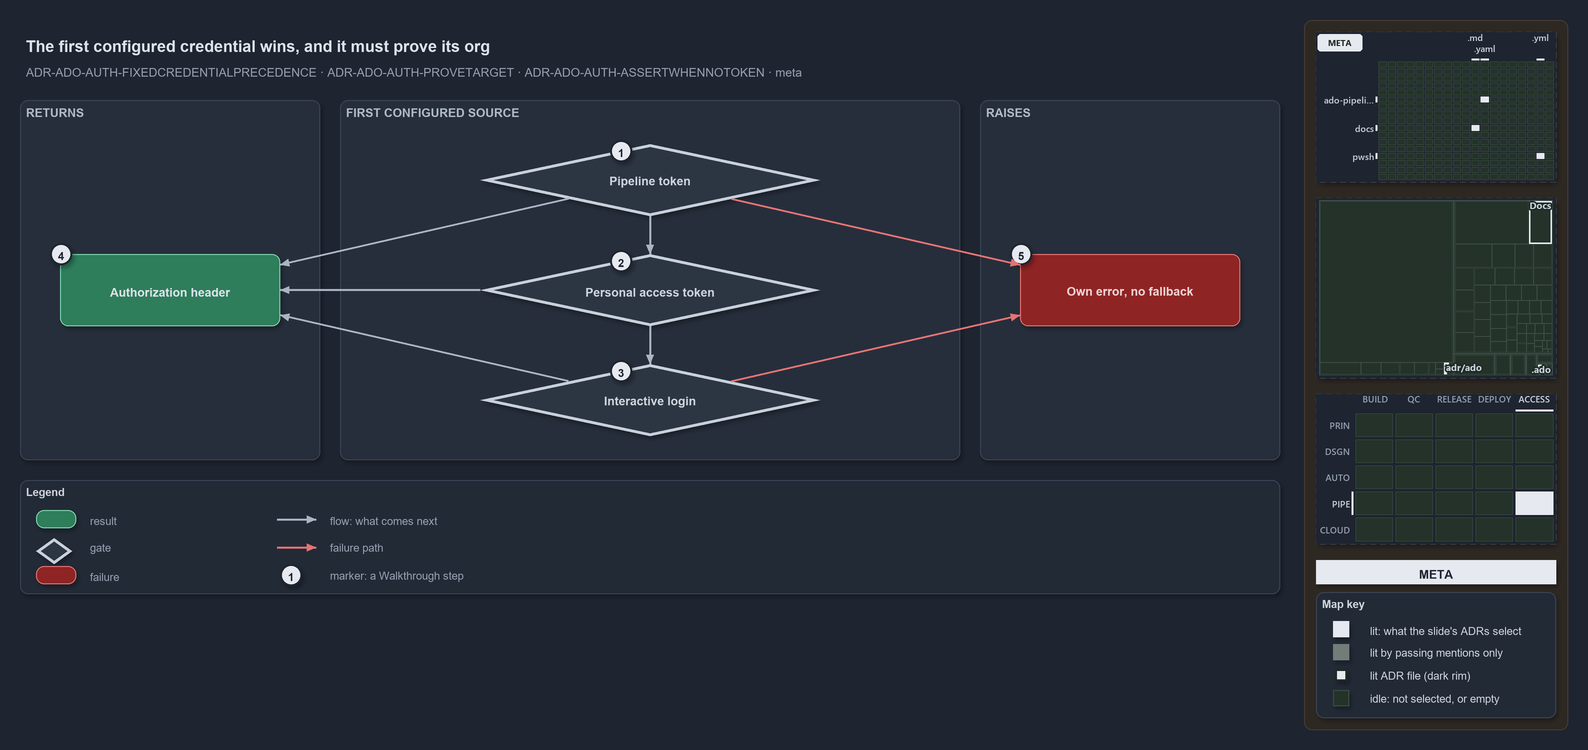

The diagram above was exported from draw.io. Its source (the exported page's mxGraphModel, read from the mxfile embedded in the PNG):
<mxGraphModel dx="1024" dy="768" grid="0" gridSize="10" guides="1" tooltips="1" connect="1" arrows="1" fold="1" page="1" pageScale="1" pageWidth="1572" pageHeight="640" background="#1E2430" math="0" shadow="1">
  <root>
    <mxCell id="0" />
    <mxCell id="1" parent="0" />
    <mxCell id="sidebar-bg" value="" style="rounded=1;arcSize=2;html=1;fillColor=#2E2823;strokeColor=#453C33;shadow=0;" vertex="1" parent="1">
      <mxGeometry x="1304" y="4" width="264" height="710" as="geometry" />
    </mxCell>
    <mxCell id="title" value="The first configured credential wins, and it must prove its org" style="text;html=1;align=left;verticalAlign=middle;fontSize=16;fontStyle=1;fontColor=#DDE2E9;" vertex="1" parent="1">
      <mxGeometry x="20" y="14" width="1260" height="30" as="geometry" />
    </mxCell>
    <mxCell id="subtitle" value="ADR-ADO-AUTH-FIXEDCREDENTIALPRECEDENCE · ADR-ADO-AUTH-PROVETARGET · ADR-ADO-AUTH-ASSERTWHENNOTOKEN · meta" style="text;html=1;align=left;verticalAlign=middle;fontSize=12;fontColor=#949FAE;" vertex="1" parent="1">
      <mxGeometry x="20" y="44" width="1240" height="20" as="geometry" />
    </mxCell>
    <mxCell id="band-returns" value="RETURNS" style="rounded=1;html=1;arcSize=3;fillColor=#262E3B;strokeColor=#3A4555;verticalAlign=top;align=left;spacingLeft=8;fontStyle=1;fontSize=12;fontColor=#B0BAC7;" vertex="1" parent="1">
      <mxGeometry x="20" y="84" width="300" height="360" as="geometry" />
    </mxCell>
    <mxCell id="band-sources" value="FIRST CONFIGURED SOURCE" style="rounded=1;html=1;arcSize=3;fillColor=#262E3B;strokeColor=#3A4555;verticalAlign=top;align=left;spacingLeft=8;fontStyle=1;fontSize=12;fontColor=#B0BAC7;" vertex="1" parent="1">
      <mxGeometry x="340" y="84" width="620" height="360" as="geometry" />
    </mxCell>
    <mxCell id="band-raises" value="RAISES" style="rounded=1;html=1;arcSize=3;fillColor=#262E3B;strokeColor=#3A4555;verticalAlign=top;align=left;spacingLeft=8;fontStyle=1;fontSize=12;fontColor=#B0BAC7;" vertex="1" parent="1">
      <mxGeometry x="980" y="84" width="300" height="360" as="geometry" />
    </mxCell>
    <mxCell id="g-header" value="&lt;b&gt;Authorization header&lt;/b&gt;" style="rounded=1;whiteSpace=wrap;html=1;arcSize=20;fillColor=#2E7D5B;strokeColor=#7FD3AE;fontColor=#DDE2E9;fontSize=12;" vertex="1" parent="1">
      <mxGeometry x="60" y="238" width="220" height="72" as="geometry" />
    </mxCell>
    <mxCell id="g-pipeline" value="&lt;b&gt;Pipeline token&lt;/b&gt;" style="rhombus;whiteSpace=wrap;html=1;fillColor=#2C3542;strokeColor=#C7D0DB;strokeWidth=3;fontColor=#CDD3DC;fontSize=12;" vertex="1" parent="1">
      <mxGeometry x="480" y="128" width="340" height="72" as="geometry" />
    </mxCell>
    <mxCell id="g-pat" value="&lt;b&gt;Personal access token&lt;/b&gt;" style="rhombus;whiteSpace=wrap;html=1;fillColor=#2C3542;strokeColor=#C7D0DB;strokeWidth=3;fontColor=#CDD3DC;fontSize=12;" vertex="1" parent="1">
      <mxGeometry x="480" y="238" width="340" height="72" as="geometry" />
    </mxCell>
    <mxCell id="g-login" value="&lt;b&gt;Interactive login&lt;/b&gt;" style="rhombus;whiteSpace=wrap;html=1;fillColor=#2C3542;strokeColor=#C7D0DB;strokeWidth=3;fontColor=#CDD3DC;fontSize=12;" vertex="1" parent="1">
      <mxGeometry x="480" y="348" width="340" height="72" as="geometry" />
    </mxCell>
    <mxCell id="g-own" value="&lt;b&gt;Own error, no fallback&lt;/b&gt;" style="rounded=1;whiteSpace=wrap;html=1;arcSize=20;fillColor=#8E2424;strokeColor=#E57373;fontColor=#EFD4D4;fontSize=12;" vertex="1" parent="1">
      <mxGeometry x="1020" y="238" width="220" height="72" as="geometry" />
    </mxCell>
    <mxCell id="e-g-pipeline-g-pat" value="" style="edgeStyle=orthogonalEdgeStyle;rounded=1;html=1;endArrow=block;strokeColor=#AAB4C3;shadow=0;" edge="1" parent="1" source="g-pipeline" target="g-pat">
      <mxGeometry relative="1" as="geometry" />
    </mxCell>
    <mxCell id="e-g-pat-g-login" value="" style="edgeStyle=orthogonalEdgeStyle;rounded=1;html=1;endArrow=block;strokeColor=#AAB4C3;shadow=0;" edge="1" parent="1" source="g-pat" target="g-login">
      <mxGeometry relative="1" as="geometry" />
    </mxCell>
    <mxCell id="e-g-pipeline-g-header" value="" style="edgeStyle=orthogonalEdgeStyle;rounded=1;html=1;endArrow=block;strokeColor=#AAB4C3;shadow=0;" edge="1" parent="1" source="g-pipeline" target="g-header">
      <mxGeometry relative="1" as="geometry" />
    </mxCell>
    <mxCell id="e-g-pat-g-header" value="" style="edgeStyle=orthogonalEdgeStyle;rounded=1;html=1;endArrow=block;strokeColor=#AAB4C3;shadow=0;" edge="1" parent="1" source="g-pat" target="g-header">
      <mxGeometry relative="1" as="geometry" />
    </mxCell>
    <mxCell id="e-g-login-g-header" value="" style="edgeStyle=orthogonalEdgeStyle;rounded=1;html=1;endArrow=block;strokeColor=#AAB4C3;shadow=0;" edge="1" parent="1" source="g-login" target="g-header">
      <mxGeometry relative="1" as="geometry" />
    </mxCell>
    <mxCell id="e-g-pipeline-g-own" value="" style="edgeStyle=orthogonalEdgeStyle;rounded=1;html=1;endArrow=block;strokeColor=#E57373;shadow=0;" edge="1" parent="1" source="g-pipeline" target="g-own">
      <mxGeometry relative="1" as="geometry" />
    </mxCell>
    <mxCell id="e-g-login-g-own" value="" style="edgeStyle=orthogonalEdgeStyle;rounded=1;html=1;endArrow=block;strokeColor=#E57373;shadow=0;" edge="1" parent="1" source="g-login" target="g-own">
      <mxGeometry relative="1" as="geometry" />
    </mxCell>
    <mxCell id="mark-1" value="1" style="ellipse;html=1;fillColor=#E6EAF0;strokeColor=#1E2430;strokeWidth=2;fontColor=#1E2430;fontStyle=1;fontSize=11;" vertex="1" parent="1">
      <mxGeometry x="610" y="124" width="22" height="22" as="geometry" />
    </mxCell>
    <mxCell id="mark-2" value="2" style="ellipse;html=1;fillColor=#E6EAF0;strokeColor=#1E2430;strokeWidth=2;fontColor=#1E2430;fontStyle=1;fontSize=11;" vertex="1" parent="1">
      <mxGeometry x="610" y="234" width="22" height="22" as="geometry" />
    </mxCell>
    <mxCell id="mark-3" value="3" style="ellipse;html=1;fillColor=#E6EAF0;strokeColor=#1E2430;strokeWidth=2;fontColor=#1E2430;fontStyle=1;fontSize=11;" vertex="1" parent="1">
      <mxGeometry x="610" y="344" width="22" height="22" as="geometry" />
    </mxCell>
    <mxCell id="mark-4" value="4" style="ellipse;html=1;fillColor=#E6EAF0;strokeColor=#1E2430;strokeWidth=2;fontColor=#1E2430;fontStyle=1;fontSize=11;" vertex="1" parent="1">
      <mxGeometry x="50" y="227" width="22" height="22" as="geometry" />
    </mxCell>
    <mxCell id="mark-5" value="5" style="ellipse;html=1;fillColor=#E6EAF0;strokeColor=#1E2430;strokeWidth=2;fontColor=#1E2430;fontStyle=1;fontSize=11;" vertex="1" parent="1">
      <mxGeometry x="1010" y="227" width="22" height="22" as="geometry" />
    </mxCell>
    <mxCell id="legend" value="&lt;b&gt;Legend&lt;/b&gt;" style="rounded=1;whiteSpace=wrap;html=1;arcSize=6;fillColor=#222A36;strokeColor=#3A4555;align=left;verticalAlign=top;spacing=8;fontSize=11;fontColor=#CDD3DC;" vertex="1" parent="1">
      <mxGeometry x="20" y="464" width="1260" height="114" as="geometry" />
    </mxCell>
    <mxCell id="lg-result" value="" style="rounded=1;html=1;arcSize=20;fillColor=#2E7D5B;strokeColor=#7FD3AE;" vertex="1" parent="1">
      <mxGeometry x="36" y="494" width="40" height="18" as="geometry" />
    </mxCell>
    <mxCell id="lg-result-t" value="result" style="text;html=1;align=left;verticalAlign=middle;fontSize=11;fontColor=#949FAE;" vertex="1" parent="1">
      <mxGeometry x="84" y="493" width="184" height="20" as="geometry" />
    </mxCell>
    <mxCell id="lg-gate" value="" style="rhombus;html=1;fillColor=#2C3542;strokeColor=#C7D0DB;strokeWidth=3;" vertex="1" parent="1">
      <mxGeometry x="36" y="522" width="36" height="26" as="geometry" />
    </mxCell>
    <mxCell id="lg-gate-t" value="gate" style="text;html=1;align=left;verticalAlign=middle;fontSize=11;fontColor=#949FAE;" vertex="1" parent="1">
      <mxGeometry x="84" y="521" width="184" height="20" as="geometry" />
    </mxCell>
    <mxCell id="lg-failure" value="" style="rounded=1;html=1;arcSize=20;fillColor=#8E2424;strokeColor=#E57373;" vertex="1" parent="1">
      <mxGeometry x="36" y="550" width="40" height="18" as="geometry" />
    </mxCell>
    <mxCell id="lg-failure-t" value="failure" style="text;html=1;align=left;verticalAlign=middle;fontSize=11;fontColor=#949FAE;" vertex="1" parent="1">
      <mxGeometry x="84" y="549" width="184" height="20" as="geometry" />
    </mxCell>
    <mxCell id="lg-edge-flow-a" value="" style="text;html=1;strokeColor=none;fillColor=none;" vertex="1" parent="1">
      <mxGeometry x="276" y="503" width="1" height="1" as="geometry" />
    </mxCell>
    <mxCell id="lg-edge-flow-b" value="" style="text;html=1;strokeColor=none;fillColor=none;" vertex="1" parent="1">
      <mxGeometry x="316" y="503" width="1" height="1" as="geometry" />
    </mxCell>
    <mxCell id="lg-edge-flow" value="" style="edgeStyle=orthogonalEdgeStyle;rounded=1;html=1;endArrow=block;strokeColor=#AAB4C3;shadow=0;" edge="1" parent="1" source="lg-edge-flow-a" target="lg-edge-flow-b">
      <mxGeometry relative="1" as="geometry" />
    </mxCell>
    <mxCell id="lg-edge-flow-t" value="flow: what comes next" style="text;html=1;align=left;verticalAlign=middle;fontSize=11;fontColor=#949FAE;" vertex="1" parent="1">
      <mxGeometry x="324" y="493" width="184" height="20" as="geometry" />
    </mxCell>
    <mxCell id="lg-edge-fail-a" value="" style="text;html=1;strokeColor=none;fillColor=none;" vertex="1" parent="1">
      <mxGeometry x="276" y="531" width="1" height="1" as="geometry" />
    </mxCell>
    <mxCell id="lg-edge-fail-b" value="" style="text;html=1;strokeColor=none;fillColor=none;" vertex="1" parent="1">
      <mxGeometry x="316" y="531" width="1" height="1" as="geometry" />
    </mxCell>
    <mxCell id="lg-edge-fail" value="" style="edgeStyle=orthogonalEdgeStyle;rounded=1;html=1;endArrow=block;strokeColor=#E57373;shadow=0;" edge="1" parent="1" source="lg-edge-fail-a" target="lg-edge-fail-b">
      <mxGeometry relative="1" as="geometry" />
    </mxCell>
    <mxCell id="lg-edge-fail-t" value="failure path" style="text;html=1;align=left;verticalAlign=middle;fontSize=11;fontColor=#949FAE;" vertex="1" parent="1">
      <mxGeometry x="324" y="521" width="184" height="20" as="geometry" />
    </mxCell>
    <mxCell id="lg-marker" value="1" style="ellipse;html=1;fillColor=#E6EAF0;strokeColor=#1E2430;strokeWidth=2;fontColor=#1E2430;fontStyle=1;fontSize=11;" vertex="1" parent="1">
      <mxGeometry x="280" y="548" width="22" height="22" as="geometry" />
    </mxCell>
    <mxCell id="lg-marker-t" value="marker: a Walkthrough step" style="text;html=1;align=left;verticalAlign=middle;fontSize=11;fontColor=#949FAE;" vertex="1" parent="1">
      <mxGeometry x="324" y="549" width="184" height="20" as="geometry" />
    </mxCell>
    <mxCell id="minimap-grid" value="" style="shape=image;imageAspect=0;rounded=1;arcSize=4;whiteSpace=wrap;html=1;fillColor=#262E3B;strokeColor=#3A4555;dashed=1;fontColor=#949FAE;fontSize=11;image=data:image/png,(base64 omitted: 9156 chars);" vertex="1" parent="1">
      <mxGeometry x="1316" y="16" width="240" height="150" as="geometry" />
    </mxCell>
    <mxCell id="minimap-tree" value="" style="shape=image;imageAspect=0;rounded=1;arcSize=4;whiteSpace=wrap;html=1;fillColor=#262E3B;strokeColor=#3A4555;dashed=1;fontColor=#949FAE;fontSize=11;image=data:image/png,(base64 omitted: 8016 chars);" vertex="1" parent="1">
      <mxGeometry x="1316" y="182" width="240" height="180" as="geometry" />
    </mxCell>
    <mxCell id="minimap-chain" value="" style="shape=image;imageAspect=0;rounded=1;arcSize=4;whiteSpace=wrap;html=1;fillColor=#262E3B;strokeColor=#3A4555;dashed=1;fontColor=#949FAE;fontSize=11;image=data:image/png,(base64 omitted: 13108 chars);" vertex="1" parent="1">
      <mxGeometry x="1316" y="378" width="240" height="150" as="geometry" />
    </mxCell>
    <mxCell id="lens-badge" value="META" style="rounded=0;whiteSpace=wrap;html=1;align=center;verticalAlign=middle;fontSize=12;fontStyle=1;fontColor=#1E2430;fillColor=#E6EAF0;strokeColor=none;" vertex="1" parent="1">
      <mxGeometry x="1316" y="544" width="240" height="24" as="geometry" />
    </mxCell>
    <mxCell id="mapkey" value="&lt;b&gt;Map key&lt;/b&gt;" style="rounded=1;arcSize=6;whiteSpace=wrap;html=1;align=left;verticalAlign=top;fontSize=11;fontColor=#CDD3DC;fillColor=#222A36;strokeColor=#3A4555;spacingLeft=8;spacingTop=2;" vertex="1" parent="1">
      <mxGeometry x="1316" y="576" width="240" height="126" as="geometry" />
    </mxCell>
    <mxCell id="mapkey-lit" value="" style="rounded=0;html=1;fillColor=#E6EAF0;strokeColor=#E6EAF0;" vertex="1" parent="1">
      <mxGeometry x="1333.0" y="605.0" width="16" height="16" as="geometry" />
    </mxCell>
    <mxCell id="mapkey-lit-text" value="lit: what the slide's ADRs select" style="text;html=1;align=left;verticalAlign=middle;fontSize=11;fontColor=#CDD3DC;" vertex="1" parent="1">
      <mxGeometry x="1364" y="603" width="184" height="20" as="geometry" />
    </mxCell>
    <mxCell id="mapkey-touched" value="" style="rounded=0;html=1;fillColor=#727C79;strokeColor=#727C79;" vertex="1" parent="1">
      <mxGeometry x="1333.0" y="628.0" width="16" height="16" as="geometry" />
    </mxCell>
    <mxCell id="mapkey-touched-text" value="lit by passing mentions only" style="text;html=1;align=left;verticalAlign=middle;fontSize=11;fontColor=#CDD3DC;" vertex="1" parent="1">
      <mxGeometry x="1364" y="626" width="184" height="20" as="geometry" />
    </mxCell>
    <mxCell id="mapkey-adr" value="" style="rounded=0;html=1;fillColor=#E6EAF0;strokeColor=#1C2A24;strokeWidth=2;" vertex="1" parent="1">
      <mxGeometry x="1335.0" y="653.0" width="12" height="12" as="geometry" />
    </mxCell>
    <mxCell id="mapkey-adr-text" value="lit ADR file (dark rim)" style="text;html=1;align=left;verticalAlign=middle;fontSize=11;fontColor=#CDD3DC;" vertex="1" parent="1">
      <mxGeometry x="1364" y="649" width="184" height="20" as="geometry" />
    </mxCell>
    <mxCell id="mapkey-idle" value="" style="rounded=0;html=1;fillColor=#243229;strokeColor=#3B4D43;" vertex="1" parent="1">
      <mxGeometry x="1333.0" y="674.0" width="16" height="16" as="geometry" />
    </mxCell>
    <mxCell id="mapkey-idle-text" value="idle: not selected, or empty" style="text;html=1;align=left;verticalAlign=middle;fontSize=11;fontColor=#CDD3DC;" vertex="1" parent="1">
      <mxGeometry x="1364" y="672" width="184" height="20" as="geometry" />
    </mxCell>
  </root>
</mxGraphModel>